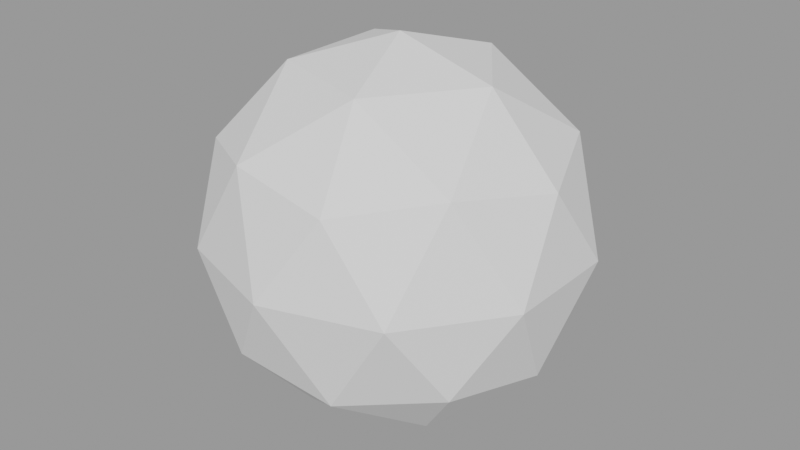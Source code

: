 # Source: lib_2_1.blend  (saved by Blender 2.83.19; exported with 4.5.12 LTS)
import bpy
from mathutils import Matrix  # noqa: F401  (used for matrix-valued properties, if any)

bpy.ops.wm.read_factory_settings(use_empty=True)
scene = bpy.context.scene
scene.name = 'Scene'

# ---- collections
col_collection_1 = bpy.data.collections.new('Collection 1'); scene.collection.children.link(col_collection_1)

# ---- materials (node trees are filled in below, after node groups)
mat_material = bpy.data.materials.new('Material')

# ---- material node trees

# ---- meshes
me_icosphere = bpy.data.meshes.new('Icosphere')
me_icosphere.from_pydata([(0.0, 0.0, -1.0), (0.7236, -0.5257, -0.4472), (-0.2764, -0.8506, -0.4472), (-0.8944, 0.0, -0.4472), (-0.2764, 0.8506, -0.4472), (0.7236, 0.5257, -0.4472), (0.2764, -0.8506, 0.4472), (-0.7236, -0.5257, 0.4472), (-0.7236, 0.5257, 0.4472), (0.2764, 0.8506, 0.4472), (0.8944, 0.0, 0.4472), (0.0, 0.0, 1.0), (-0.1625, -0.5, -0.8507), (0.4253, -0.309, -0.8507), (0.2629, -0.809, -0.5257), (0.8506, 0.0, -0.5257), (0.4253, 0.309, -0.8507), (-0.5257, 0.0, -0.8507), (-0.6882, -0.5, -0.5257), (-0.1625, 0.5, -0.8507), (-0.6882, 0.5, -0.5257), (0.2629, 0.809, -0.5257), (0.9511, -0.309, 0.0), (0.9511, 0.309, 0.0), (0.0, -1.0, 0.0), (0.5878, -0.809, 0.0), (-0.9511, -0.309, 0.0), (-0.5878, -0.809, 0.0), (-0.5878, 0.809, 0.0), (-0.9511, 0.309, 0.0), (0.5878, 0.809, 0.0), (0.0, 1.0, 0.0), (0.6882, -0.5, 0.5257), (-0.2629, -0.809, 0.5257), (-0.8506, 0.0, 0.5257), (-0.2629, 0.809, 0.5257), (0.6882, 0.5, 0.5257), (0.1625, -0.5, 0.8507), (0.5257, 0.0, 0.8507), (-0.4253, -0.309, 0.8507), (-0.4253, 0.309, 0.8507), (0.1625, 0.5, 0.8507)], [], [(0, 13, 12), (1, 13, 15), (0, 12, 17), (0, 17, 19), (0, 19, 16), (1, 15, 22), (2, 14, 24), (3, 18, 26), (4, 20, 28), (5, 21, 30), (1, 22, 25), (2, 24, 27), (3, 26, 29), (4, 28, 31), (5, 30, 23), (6, 32, 37), (7, 33, 39), (8, 34, 40), (9, 35, 41), (10, 36, 38), (38, 41, 11), (38, 36, 41), (36, 9, 41), (41, 40, 11), (41, 35, 40), (35, 8, 40), (40, 39, 11), (40, 34, 39), (34, 7, 39), (39, 37, 11), (39, 33, 37), (33, 6, 37), (37, 38, 11), (37, 32, 38), (32, 10, 38), (23, 36, 10), (23, 30, 36), (30, 9, 36), (31, 35, 9), (31, 28, 35), (28, 8, 35), (29, 34, 8), (29, 26, 34), (26, 7, 34), (27, 33, 7), (27, 24, 33), (24, 6, 33), (25, 32, 6), (25, 22, 32), (22, 10, 32), (30, 31, 9), (30, 21, 31), (21, 4, 31), (28, 29, 8), (28, 20, 29), (20, 3, 29), (26, 27, 7), (26, 18, 27), (18, 2, 27), (24, 25, 6), (24, 14, 25), (14, 1, 25), (22, 23, 10), (22, 15, 23), (15, 5, 23), (16, 21, 5), (16, 19, 21), (19, 4, 21), (19, 20, 4), (19, 17, 20), (17, 3, 20), (17, 18, 3), (17, 12, 18), (12, 2, 18), (15, 16, 5), (15, 13, 16), (13, 0, 16), (12, 14, 2), (12, 13, 14), (13, 1, 14)])
_uv = me_icosphere.uv_layers.new(name='UVMap')
_uv.uv.foreach_set('vector', [0.8182, 0.0, 0.7727, 0.07873, 0.8636, 0.07873, 0.7273, 0.1575, 0.6818, 0.07873, 0.6364, 0.1575, 0.09091, 0.0, 0.04545, 0.07873, 0.1364, 0.07873, 0.2727, 0.0, 0.2273, 0.07873, 0.3182, 0.07873, 0.4545, 0.0, 0.4091, 0.07873, 0.5, 0.07873, 0.7273, 0.1575, 0.6364, 0.1575, 0.6818, 0.2362, 0.9091, 0.1575, 0.8182, 0.1575, 0.8636, 0.2362, 0.1818, 0.1575, 0.09091, 0.1575, 0.1364, 0.2362, 0.3636, 0.1575, 0.2727, 0.1575, 0.3182, 0.2362, 0.5455, 0.1575, 0.4545, 0.1575, 0.5, 0.2362, 0.7273, 0.1575, 0.6818, 0.2362, 0.7727, 0.2362, 0.9091, 0.1575, 0.8636, 0.2362, 0.9545, 0.2362, 0.1818, 0.1575, 0.1364, 0.2362, 0.2273, 0.2362, 0.3636, 0.1575, 0.3182, 0.2362, 0.4091, 0.2362, 0.5455, 0.1575, 0.5, 0.2362, 0.5909, 0.2362, 0.8182, 0.3149, 0.7273, 0.3149, 0.7727, 0.3937, 1.0, 0.3149, 0.9091, 0.3149, 0.9545, 0.3937, 0.2727, 0.3149, 0.1818, 0.3149, 0.2273, 0.3937, 0.4545, 0.3149, 0.3636, 0.3149, 0.4091, 0.3937, 0.6364, 0.3149, 0.5455, 0.3149, 0.5909, 0.3937, 0.5909, 0.3937, 0.5, 0.3937, 0.5455, 0.4724, 0.5909, 0.3937, 0.5455, 0.3149, 0.5, 0.3937, 0.5455, 0.3149, 0.4545, 0.3149, 0.5, 0.3937, 0.4091, 0.3937, 0.3182, 0.3937, 0.3636, 0.4724, 0.4091, 0.3937, 0.3636, 0.3149, 0.3182, 0.3937, 0.3636, 0.3149, 0.2727, 0.3149, 0.3182, 0.3937, 0.2273, 0.3937, 0.1364, 0.3937, 0.1818, 0.4724, 0.2273, 0.3937, 0.1818, 0.3149, 0.1364, 0.3937, 0.1818, 0.3149, 0.09091, 0.3149, 0.1364, 0.3937, 0.9545, 0.3937, 0.8636, 0.3937, 0.9091, 0.4724, 0.9545, 0.3937, 0.9091, 0.3149, 0.8636, 0.3937, 0.9091, 0.3149, 0.8182, 0.3149, 0.8636, 0.3937, 0.7727, 0.3937, 0.6818, 0.3937, 0.7273, 0.4724, 0.7727, 0.3937, 0.7273, 0.3149, 0.6818, 0.3937, 0.7273, 0.3149, 0.6364, 0.3149, 0.6818, 0.3937, 0.5909, 0.2362, 0.5455, 0.3149, 0.6364, 0.3149, 0.5909, 0.2362, 0.5, 0.2362, 0.5455, 0.3149, 0.5, 0.2362, 0.4545, 0.3149, 0.5455, 0.3149, 0.4091, 0.2362, 0.3636, 0.3149, 0.4545, 0.3149, 0.4091, 0.2362, 0.3182, 0.2362, 0.3636, 0.3149, 0.3182, 0.2362, 0.2727, 0.3149, 0.3636, 0.3149, 0.2273, 0.2362, 0.1818, 0.3149, 0.2727, 0.3149, 0.2273, 0.2362, 0.1364, 0.2362, 0.1818, 0.3149, 0.1364, 0.2362, 0.09091, 0.3149, 0.1818, 0.3149, 0.9545, 0.2362, 0.9091, 0.3149, 1.0, 0.3149, 0.9545, 0.2362, 0.8636, 0.2362, 0.9091, 0.3149, 0.8636, 0.2362, 0.8182, 0.3149, 0.9091, 0.3149, 0.7727, 0.2362, 0.7273, 0.3149, 0.8182, 0.3149, 0.7727, 0.2362, 0.6818, 0.2362, 0.7273, 0.3149, 0.6818, 0.2362, 0.6364, 0.3149, 0.7273, 0.3149, 0.5, 0.2362, 0.4091, 0.2362, 0.4545, 0.3149, 0.5, 0.2362, 0.4545, 0.1575, 0.4091, 0.2362, 0.4545, 0.1575, 0.3636, 0.1575, 0.4091, 0.2362, 0.3182, 0.2362, 0.2273, 0.2362, 0.2727, 0.3149, 0.3182, 0.2362, 0.2727, 0.1575, 0.2273, 0.2362, 0.2727, 0.1575, 0.1818, 0.1575, 0.2273, 0.2362, 0.1364, 0.2362, 0.04545, 0.2362, 0.09091, 0.3149, 0.1364, 0.2362, 0.09091, 0.1575, 0.04545, 0.2362, 0.09091, 0.1575, 0.0, 0.1575, 0.04545, 0.2362, 0.8636, 0.2362, 0.7727, 0.2362, 0.8182, 0.3149, 0.8636, 0.2362, 0.8182, 0.1575, 0.7727, 0.2362, 0.8182, 0.1575, 0.7273, 0.1575, 0.7727, 0.2362, 0.6818, 0.2362, 0.5909, 0.2362, 0.6364, 0.3149, 0.6818, 0.2362, 0.6364, 0.1575, 0.5909, 0.2362, 0.6364, 0.1575, 0.5455, 0.1575, 0.5909, 0.2362, 0.5, 0.07873, 0.4545, 0.1575, 0.5455, 0.1575, 0.5, 0.07873, 0.4091, 0.07873, 0.4545, 0.1575, 0.4091, 0.07873, 0.3636, 0.1575, 0.4545, 0.1575, 0.3182, 0.07873, 0.2727, 0.1575, 0.3636, 0.1575, 0.3182, 0.07873, 0.2273, 0.07873, 0.2727, 0.1575, 0.2273, 0.07873, 0.1818, 0.1575, 0.2727, 0.1575, 0.1364, 0.07873, 0.09091, 0.1575, 0.1818, 0.1575, 0.1364, 0.07873, 0.04545, 0.07873, 0.09091, 0.1575, 0.04545, 0.07873, 0.0, 0.1575, 0.09091, 0.1575, 0.6364, 0.1575, 0.5909, 0.07873, 0.5455, 0.1575, 0.6364, 0.1575, 0.6818, 0.07873, 0.5909, 0.07873, 0.6818, 0.07873, 0.6364, 0.0, 0.5909, 0.07873, 0.8636, 0.07873, 0.8182, 0.1575, 0.9091, 0.1575, 0.8636, 0.07873, 0.7727, 0.07873, 0.8182, 0.1575, 0.7727, 0.07873, 0.7273, 0.1575, 0.8182, 0.1575])
me_icosphere.materials.append(mat_material)
me_icosphere.use_remesh_fix_poles = True
me_icosphere.use_remesh_preserve_attributes = False
me_icosphere.use_mirror_vertex_groups = False
me_icosphere.update()

# ---- objects
ob_icosphere = bpy.data.objects.new('Icosphere', me_icosphere)
ob_empty = bpy.data.objects.new('Empty', None)
ob_cube = bpy.data.objects.new('Cube', None)

# ---- transforms, parenting, visibility, modifiers, constraints
ob_icosphere.location = (0.0, 0.0, 0.0)
ob_icosphere.lineart.crease_threshold = 0.0
ob_empty.location = (0.0, 0.0, 0.0)
ob_cube.location = (0.0, 0.0, 0.0)

# ---- collection membership
scene.collection.objects.link(ob_icosphere)
col_collection_1.objects.link(ob_empty)
col_collection_1.objects.link(ob_cube)

# ---- scene / render settings (as saved in the file)
scene.frame_start = 1; scene.frame_end = 250; scene.frame_set(1)
scene.render.engine = 'BLENDER_EEVEE_NEXT'
scene.cycles.use_denoising = False
scene.cycles.samples = 128
scene.cycles.sampling_pattern = 'TABULATED_SOBOL'
scene.cycles.use_adaptive_sampling = False
scene.cycles.use_light_tree = False
scene.view_settings.view_transform = 'Filmic'
bpy.context.view_layer.update()

# ---- added for rendering (the .blend has no active camera and no usable light): camera, sun + grey world if the file has none
cam_auto = bpy.data.cameras.new('AutoCamera')
cam_auto.lens = 50.0
cam_auto.sensor_width = 36.0
cam_auto.clip_end = 1000.0
ob_auto_camera = bpy.data.objects.new('AutoCamera', cam_auto)
scene.collection.objects.link(ob_auto_camera)
ob_auto_camera.location = (3.15365, -3.78438, 2.52292)
ob_auto_camera.rotation_euler = (1.09748, -7.21219e-08, 0.694738)
scene.camera = ob_auto_camera
light_auto_sun = bpy.data.lights.new('AutoSun', 'SUN')
light_auto_sun.energy = 3.0
light_auto_sun.angle = 0.0523599
ob_auto_sun = bpy.data.objects.new('AutoSun', light_auto_sun)
scene.collection.objects.link(ob_auto_sun)
ob_auto_sun.rotation_euler = (0.872665, 0.174533, 0.523599)
if scene.world is None:
    world_auto = bpy.data.worlds.new('AutoWorld')
    world_auto.color = (0.3, 0.3, 0.3)
    scene.world = world_auto
bpy.context.view_layer.update()
